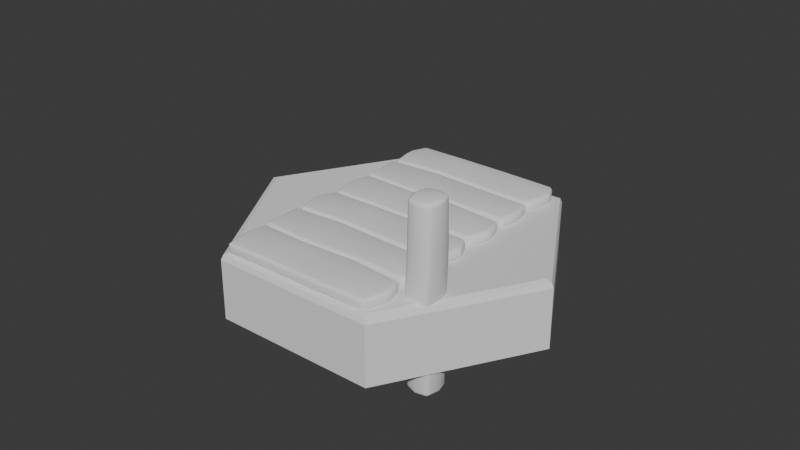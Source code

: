 # Source: SM_bridge.blend  (saved by Blender 4.3.34; exported with 4.5.12 LTS)
import bpy
from mathutils import Matrix  # noqa: F401  (used for matrix-valued properties, if any)

bpy.ops.wm.read_factory_settings(use_empty=True)
scene = bpy.context.scene
scene.name = 'Scene'

# ---- collections
col_collection = bpy.data.collections.new('Collection'); scene.collection.children.link(col_collection)

# ---- materials (node trees are filled in below, after node groups)
mat_material_001 = bpy.data.materials.new('Material.001')
mat_material_001.roughness = 1.0

# ---- node groups
ng_smooth_by_angle = bpy.data.node_groups.new('Smooth by Angle', 'GeometryNodeTree')
_s = ng_smooth_by_angle.interface.new_socket(name='Mesh', in_out='OUTPUT', socket_type='NodeSocketGeometry')
_s = ng_smooth_by_angle.interface.new_socket(name='Mesh', in_out='INPUT', socket_type='NodeSocketGeometry')
_s = ng_smooth_by_angle.interface.new_socket(name='Angle', in_out='INPUT', socket_type='NodeSocketFloat')
_s.subtype = 'ANGLE'
_s.default_value = 0.5236
_s.min_value = 0.0
_s.max_value = 3.142
_s.description = 'Maximum face angle for smooth edges'
_s = ng_smooth_by_angle.interface.new_socket(name='Ignore Sharpness', in_out='INPUT', socket_type='NodeSocketBool')
_s.force_non_field = True
ng_smooth_by_angle.description = 'Set the sharpness of mesh edges based on the angle between the neighboring faces'
ng_smooth_by_angle.is_modifier = True
_N = ng_smooth_by_angle.nodes; _L = ng_smooth_by_angle.links
n0 = _N.new('GeometryNodeSetShadeSmooth'); n0.name = 'Set Shade Smooth'; n0.location = (120, -80)
n0.domain = 'EDGE'
n1 = _N.new('GeometryNodeSetShadeSmooth'); n1.name = 'Set Shade Smooth.001'; n1.location = (300, -80)
n2 = _N.new('NodeGroupOutput'); n2.name = 'Group Output'; n2.location = (480, -80)
n3 = _N.new('GeometryNodeInputMeshEdgeAngle'); n3.name = 'Edge Angle'; n3.location = (-440, -240)
n4 = _N.new('NodeGroupInput'); n4.name = 'Group Input'; n4.location = (-80, -80)
n5 = _N.new('GeometryNodeInputEdgeSmooth'); n5.name = 'Is Edge Smooth'; n5.location = (-260, -120)
n6 = _N.new('GeometryNodeInputShadeSmooth'); n6.name = 'Is Shade Smooth'; n6.location = (-440, -397)
n7 = _N.new('FunctionNodeCompare'); n7.name = 'Compare'; n7.location = (-260, -260)
n7.operation = 'LESS_EQUAL'
n7.inputs[6].default_value = (0.0, 0.0, 0.0, 0.0)
n7.inputs[7].default_value = (0.0, 0.0, 0.0, 0.0)
n8 = _N.new('FunctionNodeBooleanMath'); n8.name = 'Boolean Math.001'; n8.location = (-80, -260)
n9 = _N.new('NodeGroupInput'); n9.name = 'Group Input.001'; n9.location = (-440, -329)
n10 = _N.new('NodeGroupInput'); n10.name = 'Group Input.002'; n10.location = (-259, -189)
n11 = _N.new('FunctionNodeBooleanMath'); n11.name = 'Boolean Math'; n11.location = (-80, -149)
n11.operation = 'OR'
n12 = _N.new('FunctionNodeBooleanMath'); n12.name = 'Boolean Math.002'; n12.location = (-260, -380)
n12.operation = 'OR'
n13 = _N.new('NodeGroupInput'); n13.name = 'Group Input.003'; n13.location = (-440, -460)
_L.new(n3.outputs[0], n7.inputs[0])
_L.new(n1.outputs[0], n2.inputs[0])
_L.new(n9.outputs[1], n7.inputs[1])
_L.new(n7.outputs[0], n8.inputs[0])
_L.new(n4.outputs[0], n0.inputs[0])
_L.new(n0.outputs[0], n1.inputs[0])
_L.new(n8.outputs[0], n0.inputs[2])
_L.new(n10.outputs[2], n11.inputs[1])
_L.new(n5.outputs[0], n11.inputs[0])
_L.new(n11.outputs[0], n0.inputs[1])
_L.new(n13.outputs[2], n12.inputs[1])
_L.new(n6.outputs[0], n12.inputs[0])
_L.new(n12.outputs[0], n8.inputs[1])
n2.is_active_output = True

# ---- material node trees
mat_material_001.use_nodes = True; mat_material_001.node_tree.nodes.clear()
_N = mat_material_001.node_tree.nodes; _L = mat_material_001.node_tree.links
n0 = _N.new('ShaderNodeBsdfPrincipled'); n0.name = 'Principled BSDF'; n0.location = (0, 300)
n0.inputs[2].default_value = 1.0
n0.inputs[13].default_value = 0.0
n1 = _N.new('ShaderNodeOutputMaterial'); n1.name = 'Material Output'; n1.location = (280, 300)
_L.new(n0.outputs[0], n1.inputs[0])
n1.is_active_output = True

# ---- world
world_world = bpy.data.worlds.new('World'); scene.world = world_world
world_world.use_nodes = True; world_world.node_tree.nodes.clear()
_N = world_world.node_tree.nodes; _L = world_world.node_tree.links
n0 = _N.new('ShaderNodeOutputWorld'); n0.name = 'World Output'; n0.location = (300, 300)
n1 = _N.new('ShaderNodeBackground'); n1.name = 'Background'; n1.location = (10, 300)
n1.inputs[0].default_value = (0.05088, 0.05088, 0.05088, 1.0)
_L.new(n1.outputs[0], n0.inputs[0])
n0.is_active_output = True
world_world.color = (0.05088, 0.05088, 0.05088)
world_world.sun_shadow_jitter_overblur = 0.0

# ---- meshes
me_cylinder = bpy.data.meshes.new('Cylinder')
me_cylinder.from_pydata([(0.0, 0.0, -5.0), (4.33, 0.0, -2.5), (4.33, 0.0, 2.5), (0.0, 0.0, 5.0), (-4.33, 0.0, 2.5), (-4.33, 0.0, -2.5), (0.0, 2.0, -4.769), (0.0, 1.8, -5.0), (0.0, 1.941, -4.932), (4.13, 2.0, -2.385), (4.33, 1.8, -2.5), (4.272, 1.941, -2.466), (4.13, 2.0, 2.385), (4.33, 1.8, 2.5), (4.272, 1.941, 2.466), (0.0, 2.0, 4.769), (0.0, 1.8, 5.0), (0.0, 1.941, 4.932), (-4.13, 2.0, 2.385), (-4.33, 1.8, 2.5), (-4.272, 1.941, 2.466), (-4.13, 2.0, -2.385), (-4.33, 1.8, -2.5), (-4.272, 1.941, -2.466)], [], [(5, 22, 7, 0), (2, 13, 16, 3), (3, 16, 19, 4), (4, 19, 22, 5), (0, 7, 10, 1), (1, 10, 13, 2), (10, 7, 8, 11), (11, 8, 6, 9), (13, 10, 11, 14), (14, 11, 9, 12), (16, 13, 14, 17), (17, 14, 12, 15), (19, 16, 17, 20), (20, 17, 15, 18), (22, 19, 20, 23), (23, 20, 18, 21), (7, 22, 23, 8), (8, 23, 21, 6), (9, 6, 21, 18, 15, 12)])
me_cylinder.polygons.foreach_set('use_smooth', [True] * 19)
_k = set([(0, 7), (1, 10), (2, 13), (3, 16), (4, 19), (5, 22), (6, 8), (6, 9), (6, 21), (7, 8), (7, 10), (7, 22), (8, 11), (8, 23), (9, 11), (9, 12), (10, 11), (10, 13), (11, 14), (12, 14), (12, 15), (13, 14), (13, 16), (14, 17), (15, 17), (15, 18), (16, 17), (16, 19), (17, 20), (18, 20), (18, 21), (19, 20), (19, 22), (20, 23), (21, 23), (22, 23)])
me_cylinder.attributes.new('sharp_edge', 'BOOLEAN', 'EDGE').data.foreach_set('value', [ (min(e.vertices), max(e.vertices)) in _k for e in me_cylinder.edges])
_uv = me_cylinder.uv_layers.new(name='UVMap')
_uv.uv.foreach_set('vector', [0.866, 0.188, 0.7983, 0.3052, 0.4728, 0.1173, 0.5405, 9.7e-05, 0.07173, 0.812, 0.1394, 0.6948, 0.4649, 0.8827, 0.3972, 0.9999, 0.5405, 0.9999, 0.4728, 0.8827, 0.7983, 0.6948, 0.866, 0.812, 0.9376, 0.6879, 0.8023, 0.6879, 0.8023, 0.3121, 0.9376, 0.3121, 0.3972, 9.7e-05, 0.4649, 0.1173, 0.1394, 0.3052, 0.07173, 0.188, 9.7e-05, 0.3121, 0.1354, 0.3121, 0.1354, 0.6879, 9.7e-05, 0.6879, 0.1394, 0.3052, 0.4649, 0.1173, 0.4684, 0.1285, 0.1473, 0.3139, 0.1473, 0.3139, 0.4684, 0.1285, 0.4688, 0.1415, 0.1584, 0.3208, 0.1354, 0.6879, 0.1354, 0.3121, 0.1469, 0.3146, 0.1469, 0.6854, 0.1469, 0.6854, 0.1469, 0.3146, 0.1584, 0.3208, 0.1584, 0.6792, 0.4649, 0.8827, 0.1394, 0.6948, 0.1473, 0.6861, 0.4684, 0.8715, 0.4684, 0.8715, 0.1473, 0.6861, 0.1584, 0.6792, 0.4688, 0.8585, 0.7983, 0.6948, 0.4728, 0.8827, 0.4693, 0.8715, 0.7904, 0.6861, 0.7904, 0.6861, 0.4693, 0.8715, 0.4688, 0.8585, 0.7793, 0.6792, 0.8023, 0.3121, 0.8023, 0.6879, 0.7908, 0.6854, 0.7908, 0.3146, 0.7908, 0.3146, 0.7908, 0.6854, 0.7793, 0.6792, 0.7793, 0.3208, 0.4728, 0.1173, 0.7983, 0.3052, 0.7904, 0.3139, 0.4693, 0.1285, 0.4693, 0.1285, 0.7904, 0.3139, 0.7793, 0.3208, 0.4688, 0.1415, 0.1584, 0.3208, 0.4688, 0.1415, 0.7793, 0.3208, 0.7793, 0.6792, 0.4688, 0.8585, 0.1584, 0.6792])
me_cylinder.materials.append(mat_material_001)
me_cylinder.update()
me_cylinder.normals_split_custom_set([tuple(v) for v in zip(*[iter([-0.5, 0.0, -0.866, -0.5, 0.0, -0.866, -0.5, 0.0, -0.866, -0.5, 0.0, -0.866, 0.5, 0.0, 0.866, 0.5, 0.0, 0.866, 0.5, 0.0, 0.866, 0.5, 0.0, 0.866, -0.5, 0.0, 0.866, -0.5, 0.0, 0.866, -0.5, 0.0, 0.866, -0.5, 0.0, 0.866, -1.0, 0.0, 0.0, -1.0, 0.0, 0.0, -1.0, 0.0, 0.0, -1.0, 0.0, 0.0, 0.5, 0.0, -0.866, 0.5, 0.0, -0.866, 0.5, 0.0, -0.866, 0.5, 0.0, -0.866, 1.0, 0.0, 0.0, 1.0, 0.0, 0.0, 1.0, 0.0, 0.0, 1.0, 0.0, 0.0, 0.4619, 0.3827, -0.8001, 0.4619, 0.3827, -0.8001, 0.4619, 0.3827, -0.8001, 0.4619, 0.3827, -0.8001, 0.1913, 0.9239, -0.3314, 0.1913, 0.9239, -0.3314, 0.1913, 0.9239, -0.3314, 0.1913, 0.9239, -0.3314, 0.9239, 0.3827, 0.0, 0.9239, 0.3827, 0.0, 0.9239, 0.3827, 0.0, 0.9239, 0.3827, 0.0, 0.3827, 0.9239, 0.0, 0.3827, 0.9239, 0.0, 0.3827, 0.9239, 0.0, 0.3827, 0.9239, 0.0, 0.4619, 0.3827, 0.8001, 0.4619, 0.3827, 0.8001, 0.4619, 0.3827, 0.8001, 0.4619, 0.3827, 0.8001, 0.1913, 0.9239, 0.3314, 0.1913, 0.9239, 0.3314, 0.1913, 0.9239, 0.3314, 0.1913, 0.9239, 0.3314, -0.4619, 0.3827, 0.8001, -0.4619, 0.3827, 0.8001, -0.4619, 0.3827, 0.8001, -0.4619, 0.3827, 0.8001, -0.1913, 0.9239, 0.3314, -0.1913, 0.9239, 0.3314, -0.1913, 0.9239, 0.3314, -0.1913, 0.9239, 0.3314, -0.9239, 0.3827, 0.0, -0.9239, 0.3827, 0.0, -0.9239, 0.3827, 0.0, -0.9239, 0.3827, 0.0, -0.3827, 0.9239, 0.0, -0.3827, 0.9239, 0.0, -0.3827, 0.9239, 0.0, -0.3827, 0.9239, 0.0, -0.4619, 0.3827, -0.8001, -0.4619, 0.3827, -0.8001, -0.4619, 0.3827, -0.8001, -0.4619, 0.3827, -0.8001, -0.1913, 0.9239, -0.3314, -0.1913, 0.9239, -0.3314, -0.1913, 0.9239, -0.3314, -0.1913, 0.9239, -0.3314, 0.0, 1.0, 0.0, 0.0, 1.0, 0.0, 0.0, 1.0, 0.0, 0.0, 1.0, 0.0, 0.0, 1.0, 0.0, 0.0, 1.0, 0.0])] * 3)])
me_cube_012 = bpy.data.meshes.new('Cube.012')
me_cube_012.from_pydata([(-2.331, -14.64, 2.16), (-2.331, -14.64, 2.493), (-2.331, -13.43, 2.16), (-2.331, -13.43, 2.493), (1.585, -14.62, 2.16), (1.585, -14.62, 2.493), (1.598, -13.4, 2.16), (1.598, -13.4, 2.493), (0.2855, -13.36, 2.16), (-1.023, -13.29, 2.16), (-1.023, -13.29, 2.493), (0.2855, -13.36, 2.493), (-1.023, -14.69, 2.16), (0.2855, -14.58, 2.16), (0.2855, -14.58, 2.493), (-1.023, -14.69, 2.493), (-2.302, -14.11, 2.16), (-2.302, -14.11, 2.493), (1.651, -13.97, 2.16), (1.651, -13.97, 2.493), (0.2855, -14.11, 2.493), (-1.023, -14.11, 2.493), (-1.023, -14.11, 2.16), (0.2855, -14.11, 2.16), (-2.215, -16.11, 2.16), (-2.215, -16.11, 2.493), (-2.22, -14.7, 2.16), (-2.22, -14.7, 2.493), (1.529, -16.03, 2.16), (1.529, -16.03, 2.493), (1.598, -14.77, 2.16), (1.598, -14.77, 2.493), (0.2855, -14.63, 2.16), (-1.023, -14.73, 2.16), (-1.023, -14.73, 2.493), (0.2855, -14.63, 2.493), (-1.023, -16.07, 2.16), (0.2855, -16.09, 2.16), (0.2855, -16.09, 2.493), (-1.023, -16.07, 2.493), (-2.308, -15.51, 2.16), (-2.308, -15.51, 2.493), (1.696, -15.44, 2.16), (1.696, -15.44, 2.493), (0.2855, -15.47, 2.493), (-1.023, -15.47, 2.493), (-1.023, -15.47, 2.16), (0.2855, -15.47, 2.16), (-2.317, -15.23, 2.493), (1.701, -15.26, 2.16), (-2.317, -15.23, 2.16), (1.701, -15.26, 2.493), (0.2855, -15.24, 2.493), (-1.023, -15.22, 2.493), (-1.023, -15.22, 2.16), (0.2855, -15.24, 2.16), (-2.281, -13.35, 2.16), (-2.281, -13.35, 2.493), (-2.22, -11.98, 2.16), (-2.22, -11.98, 2.493), (1.529, -13.32, 2.16), (1.529, -13.32, 2.493), (1.524, -11.95, 2.16), (1.524, -11.95, 2.493), (0.2855, -11.93, 2.16), (-1.023, -11.94, 2.16), (-1.023, -11.94, 2.493), (0.2855, -11.93, 2.493), (-1.023, -13.23, 2.16), (0.3725, -13.29, 2.16), (0.3725, -13.29, 2.493), (-1.023, -13.23, 2.493), (-2.374, -12.77, 2.16), (-2.374, -12.77, 2.493), (1.625, -12.89, 2.16), (1.625, -12.89, 2.493), (0.2855, -12.67, 2.493), (-1.023, -12.68, 2.493), (-1.023, -12.68, 2.16), (0.2855, -12.67, 2.16), (-2.383, -12.48, 2.493), (1.707, -12.41, 2.16), (-2.383, -12.48, 2.16), (1.707, -12.41, 2.493), (0.2855, -12.44, 2.493), (-1.023, -12.43, 2.493), (-1.023, -12.43, 2.16), (0.2855, -12.44, 2.16)], [], [(16, 17, 3, 2), (8, 11, 7, 6), (18, 19, 5, 4), (12, 15, 1, 0), (23, 18, 4, 13), (21, 17, 1, 15), (19, 20, 14, 5), (20, 21, 15, 14), (16, 22, 12, 0), (22, 23, 13, 12), (4, 5, 14, 13), (13, 14, 15, 12), (2, 3, 10, 9), (9, 10, 11, 8), (9, 8, 23, 22), (2, 9, 22, 16), (11, 10, 21, 20), (7, 11, 20, 19), (10, 3, 17, 21), (8, 6, 18, 23), (6, 7, 19, 18), (0, 1, 17, 16), (50, 48, 27, 26), (32, 35, 31, 30), (42, 43, 29, 28), (36, 39, 25, 24), (47, 42, 28, 37), (45, 41, 25, 39), (43, 44, 38, 29), (44, 45, 39, 38), (40, 46, 36, 24), (46, 47, 37, 36), (28, 29, 38, 37), (37, 38, 39, 36), (26, 27, 34, 33), (33, 34, 35, 32), (54, 55, 47, 46), (50, 54, 46, 40), (52, 53, 45, 44), (51, 52, 44, 43), (53, 48, 41, 45), (55, 49, 42, 47), (49, 51, 43, 42), (24, 25, 41, 40), (30, 31, 51, 49), (32, 30, 49, 55), (34, 27, 48, 53), (31, 35, 52, 51), (35, 34, 53, 52), (26, 33, 54, 50), (33, 32, 55, 54), (40, 41, 48, 50), (82, 80, 59, 58), (64, 67, 63, 62), (74, 75, 61, 60), (68, 71, 57, 56), (79, 74, 60, 69), (77, 73, 57, 71), (75, 76, 70, 61), (76, 77, 71, 70), (72, 78, 68, 56), (78, 79, 69, 68), (60, 61, 70, 69), (69, 70, 71, 68), (58, 59, 66, 65), (65, 66, 67, 64), (86, 87, 79, 78), (82, 86, 78, 72), (84, 85, 77, 76), (83, 84, 76, 75), (85, 80, 73, 77), (87, 81, 74, 79), (81, 83, 75, 74), (56, 57, 73, 72), (62, 63, 83, 81), (64, 62, 81, 87), (66, 59, 80, 85), (63, 67, 84, 83), (67, 66, 85, 84), (58, 65, 86, 82), (65, 64, 87, 86), (72, 73, 80, 82)])
me_cube_012.polygons.foreach_set('use_smooth', [True] * 82)
_uv = me_cube_012.uv_layers.new(name='UVMap')
_uv.uv.foreach_set('vector', [0.375, 0.1042, 0.625, 0.1042, 0.625, 0.25, 0.375, 0.25, 0.375, 0.4167, 0.625, 0.4167, 0.625, 0.5078, 0.375, 0.5078, 0.375, 0.6188, 0.625, 0.6188, 0.6254, 0.7457, 0.3746, 0.7457, 0.375, 0.9167, 0.625, 0.9167, 0.625, 1.0, 0.375, 1.0, 0.2917, 0.6458, 0.375, 0.6188, 0.3746, 0.7457, 0.2917, 0.75, 0.7917, 0.6458, 0.875, 0.6458, 0.875, 0.75, 0.7917, 0.75, 0.625, 0.6188, 0.7083, 0.6458, 0.7083, 0.75, 0.6254, 0.7457, 0.7083, 0.6458, 0.7917, 0.6458, 0.7917, 0.75, 0.7083, 0.75, 0.125, 0.6458, 0.2083, 0.6458, 0.2083, 0.75, 0.125, 0.75, 0.2083, 0.6458, 0.2917, 0.6458, 0.2917, 0.75, 0.2083, 0.75, 0.3746, 0.7457, 0.6254, 0.7457, 0.625, 0.8333, 0.375, 0.8333, 0.375, 0.8333, 0.625, 0.8333, 0.625, 0.9167, 0.375, 0.9167, 0.375, 0.25, 0.625, 0.25, 0.625, 0.3333, 0.375, 0.3333, 0.375, 0.3333, 0.625, 0.3333, 0.625, 0.4167, 0.375, 0.4167, 0.2083, 0.5, 0.2917, 0.5, 0.2917, 0.6458, 0.2083, 0.6458, 0.125, 0.5, 0.2083, 0.5, 0.2083, 0.6458, 0.125, 0.6458, 0.7083, 0.5, 0.7917, 0.5, 0.7917, 0.6458, 0.7083, 0.6458, 0.625, 0.5078, 0.7083, 0.5, 0.7083, 0.6458, 0.625, 0.6188, 0.7917, 0.5, 0.875, 0.5, 0.875, 0.6458, 0.7917, 0.6458, 0.2917, 0.5, 0.375, 0.5078, 0.375, 0.6188, 0.2917, 0.6458, 0.375, 0.5078, 0.625, 0.5078, 0.625, 0.6188, 0.375, 0.6188, 0.375, 0.0, 0.625, 0.0, 0.625, 0.1042, 0.375, 0.1042, 0.375, 0.1487, 0.625, 0.1487, 0.625, 0.25, 0.375, 0.25, 0.375, 0.4167, 0.625, 0.4167, 0.625, 0.5078, 0.375, 0.5078, 0.375, 0.6188, 0.625, 0.6188, 0.6254, 0.7457, 0.3746, 0.7457, 0.375, 0.9167, 0.625, 0.9167, 0.625, 1.0, 0.375, 1.0, 0.2917, 0.6458, 0.375, 0.6188, 0.3746, 0.7457, 0.2917, 0.75, 0.7917, 0.6458, 0.875, 0.6458, 0.875, 0.75, 0.7917, 0.75, 0.625, 0.6188, 0.7083, 0.6458, 0.7083, 0.75, 0.6254, 0.7457, 0.7083, 0.6458, 0.7917, 0.6458, 0.7917, 0.75, 0.7083, 0.75, 0.125, 0.6458, 0.2083, 0.6458, 0.2083, 0.75, 0.125, 0.75, 0.2083, 0.6458, 0.2917, 0.6458, 0.2917, 0.75, 0.2083, 0.75, 0.3746, 0.7457, 0.6254, 0.7457, 0.625, 0.8333, 0.375, 0.8333, 0.375, 0.8333, 0.625, 0.8333, 0.625, 0.9167, 0.375, 0.9167, 0.375, 0.25, 0.625, 0.25, 0.625, 0.3333, 0.375, 0.3333, 0.375, 0.3333, 0.625, 0.3333, 0.625, 0.4167, 0.375, 0.4167, 0.2083, 0.6013, 0.2917, 0.6013, 0.2917, 0.6458, 0.2083, 0.6458, 0.125, 0.6013, 0.2083, 0.6013, 0.2083, 0.6458, 0.125, 0.6458, 0.7083, 0.6013, 0.7917, 0.6013, 0.7917, 0.6458, 0.7083, 0.6458, 0.625, 0.5849, 0.7083, 0.6013, 0.7083, 0.6458, 0.625, 0.6188, 0.7917, 0.6013, 0.875, 0.6013, 0.875, 0.6458, 0.7917, 0.6458, 0.2917, 0.6013, 0.375, 0.5849, 0.375, 0.6188, 0.2917, 0.6458, 0.375, 0.5849, 0.625, 0.5849, 0.625, 0.6188, 0.375, 0.6188, 0.375, 0.0, 0.625, 0.0, 0.625, 0.1042, 0.375, 0.1042, 0.375, 0.5078, 0.625, 0.5078, 0.625, 0.5849, 0.375, 0.5849, 0.2917, 0.5, 0.375, 0.5078, 0.375, 0.5849, 0.2917, 0.6013, 0.7917, 0.5, 0.875, 0.5, 0.875, 0.6013, 0.7917, 0.6013, 0.625, 0.5078, 0.7083, 0.5, 0.7083, 0.6013, 0.625, 0.5849, 0.7083, 0.5, 0.7917, 0.5, 0.7917, 0.6013, 0.7083, 0.6013, 0.125, 0.5, 0.2083, 0.5, 0.2083, 0.6013, 0.125, 0.6013, 0.2083, 0.5, 0.2917, 0.5, 0.2917, 0.6013, 0.2083, 0.6013, 0.375, 0.1042, 0.625, 0.1042, 0.625, 0.1487, 0.375, 0.1487, 0.375, 0.1487, 0.625, 0.1487, 0.625, 0.25, 0.375, 0.25, 0.375, 0.4167, 0.625, 0.4167, 0.6275, 0.5052, 0.3725, 0.5052, 0.3749, 0.6547, 0.6251, 0.6547, 0.6254, 0.7457, 0.3746, 0.7457, 0.375, 0.9167, 0.625, 0.9167, 0.625, 1.0, 0.375, 1.0, 0.2917, 0.6458, 0.3749, 0.6547, 0.3746, 0.7457, 0.2975, 0.7497, 0.7917, 0.6458, 0.875, 0.6458, 0.875, 0.75, 0.7917, 0.75, 0.6251, 0.6547, 0.7083, 0.6458, 0.7025, 0.7497, 0.6254, 0.7457, 0.7083, 0.6458, 0.7917, 0.6458, 0.7917, 0.75, 0.7025, 0.7497, 0.125, 0.6458, 0.2083, 0.6458, 0.2083, 0.75, 0.125, 0.75, 0.2083, 0.6458, 0.2917, 0.6458, 0.2975, 0.7497, 0.2083, 0.75, 0.3746, 0.7457, 0.6254, 0.7457, 0.625, 0.8272, 0.375, 0.8272, 0.375, 0.8272, 0.625, 0.8272, 0.625, 0.9167, 0.375, 0.9167, 0.375, 0.25, 0.625, 0.25, 0.625, 0.3333, 0.375, 0.3333, 0.375, 0.3333, 0.625, 0.3333, 0.625, 0.4167, 0.375, 0.4167, 0.2083, 0.6013, 0.2917, 0.6013, 0.2917, 0.6458, 0.2083, 0.6458, 0.125, 0.6013, 0.2083, 0.6013, 0.2083, 0.6458, 0.125, 0.6458, 0.7083, 0.6013, 0.7917, 0.6013, 0.7917, 0.6458, 0.7083, 0.6458, 0.625, 0.5849, 0.7083, 0.6013, 0.7083, 0.6458, 0.6251, 0.6547, 0.7917, 0.6013, 0.875, 0.6013, 0.875, 0.6458, 0.7917, 0.6458, 0.2917, 0.6013, 0.375, 0.5849, 0.3749, 0.6547, 0.2917, 0.6458, 0.375, 0.5849, 0.625, 0.5849, 0.6251, 0.6547, 0.3749, 0.6547, 0.375, 0.0, 0.625, 0.0, 0.625, 0.1042, 0.375, 0.1042, 0.3725, 0.5052, 0.6275, 0.5052, 0.625, 0.5849, 0.375, 0.5849, 0.2917, 0.5, 0.3725, 0.5052, 0.375, 0.5849, 0.2917, 0.6013, 0.7917, 0.5, 0.875, 0.5, 0.875, 0.6013, 0.7917, 0.6013, 0.6275, 0.5052, 0.7083, 0.5, 0.7083, 0.6013, 0.625, 0.5849, 0.7083, 0.5, 0.7917, 0.5, 0.7917, 0.6013, 0.7083, 0.6013, 0.125, 0.5, 0.2083, 0.5, 0.2083, 0.6013, 0.125, 0.6013, 0.2083, 0.5, 0.2917, 0.5, 0.2917, 0.6013, 0.2083, 0.6013, 0.375, 0.1042, 0.625, 0.1042, 0.625, 0.1487, 0.375, 0.1487])
me_cube_012.update()
me_cube_013 = bpy.data.meshes.new('Cube.013')
me_cube_013.from_pydata([(1.786, -15.59, -0.4973), (1.782, -15.57, 4.82), (1.786, -14.81, -0.4973), (1.786, -14.81, 4.861), (2.476, -15.59, -0.5601), (2.48, -15.57, 4.82), (2.476, -14.81, -0.5601), (2.476, -14.81, 4.861), (1.697, -15.2, -0.4973), (1.697, -15.2, 4.861), (2.565, -15.2, -0.5601), (2.565, -15.2, 4.861), (2.131, -14.73, -0.5601), (2.131, -14.73, 4.861), (2.131, -15.66, -0.5601), (2.131, -15.64, 4.82), (2.131, -15.2, 4.861), (2.131, -15.2, -0.5601), (1.822, -15.59, 0.7952), (1.786, -15.67, 2.344), (1.768, -15.58, 3.754), (1.767, -14.78, 3.639), (1.786, -14.81, 2.151), (1.822, -14.87, 0.7952), (2.476, -14.77, 3.506), (2.476, -14.81, 2.151), (2.512, -14.87, 0.7952), (2.476, -15.58, 3.639), (2.476, -15.67, 2.344), (2.512, -15.59, 0.7952), (2.565, -15.18, 3.643), (2.565, -15.2, 2.151), (2.601, -15.2, 0.7952), (1.68, -15.18, 3.762), (1.697, -15.2, 2.151), (1.733, -15.2, 0.7952), (2.131, -15.66, 3.639), (2.131, -15.75, 2.344), (2.131, -15.66, 0.7952), (2.131, -14.68, 3.506), (2.131, -14.73, 2.151), (2.131, -14.79, 0.7952)], [], [(33, 9, 3, 21), (39, 13, 7, 24), (30, 11, 5, 27), (36, 15, 1, 20), (17, 10, 4, 14), (16, 9, 1, 15), (13, 3, 9, 16), (12, 6, 10, 17), (24, 7, 11, 30), (20, 1, 9, 33), (2, 12, 17, 8), (7, 13, 16, 11), (11, 16, 15, 5), (8, 17, 14, 0), (27, 5, 15, 36), (21, 3, 13, 39), (2, 23, 41, 12), (23, 22, 40, 41), (22, 21, 39, 40), (4, 29, 38, 14), (29, 28, 37, 38), (28, 27, 36, 37), (0, 18, 35, 8), (18, 19, 34, 35), (19, 20, 33, 34), (6, 26, 32, 10), (26, 25, 31, 32), (25, 24, 30, 31), (14, 38, 18, 0), (38, 37, 19, 18), (37, 36, 20, 19), (10, 32, 29, 4), (32, 31, 28, 29), (31, 30, 27, 28), (12, 41, 26, 6), (41, 40, 25, 26), (40, 39, 24, 25), (8, 35, 23, 2), (35, 34, 22, 23), (34, 33, 21, 22)])
me_cube_013.polygons.foreach_set('use_smooth', [True] * 40)
_uv = me_cube_013.uv_layers.new(name='UVMap')
_uv.uv.foreach_set('vector', [0.5743, 0.125, 0.625, 0.125, 0.625, 0.25, 0.5686, 0.25, 0.5625, 0.375, 0.625, 0.375, 0.625, 0.5, 0.5625, 0.5, 0.5688, 0.625, 0.625, 0.625, 0.6231, 0.7436, 0.5686, 0.7494, 0.5686, 0.875, 0.6231, 0.875, 0.6231, 1.003, 0.574, 1.001, 0.25, 0.625, 0.375, 0.625, 0.375, 0.75, 0.25, 0.75, 0.75, 0.625, 0.875, 0.625, 0.875, 0.7438, 0.75, 0.7438, 0.75, 0.5, 0.875, 0.5, 0.875, 0.625, 0.75, 0.625, 0.25, 0.5, 0.375, 0.5, 0.375, 0.625, 0.25, 0.625, 0.5625, 0.5, 0.625, 0.5, 0.625, 0.625, 0.5688, 0.625, 0.574, 0.00121, 0.6231, 0.006402, 0.625, 0.125, 0.5743, 0.125, 0.125, 0.5, 0.25, 0.5, 0.25, 0.625, 0.125, 0.625, 0.625, 0.5, 0.75, 0.5, 0.75, 0.625, 0.625, 0.625, 0.625, 0.625, 0.75, 0.625, 0.75, 0.7438, 0.6231, 0.7436, 0.125, 0.625, 0.25, 0.625, 0.25, 0.75, 0.125, 0.75, 0.5686, 0.7494, 0.6231, 0.7436, 0.6231, 0.875, 0.5686, 0.875, 0.5686, 0.25, 0.625, 0.25, 0.625, 0.375, 0.5625, 0.375, 0.375, 0.25, 0.4375, 0.25, 0.4375, 0.375, 0.375, 0.375, 0.4375, 0.25, 0.5, 0.25, 0.5, 0.375, 0.4375, 0.375, 0.5, 0.25, 0.5686, 0.25, 0.5625, 0.375, 0.5, 0.375, 0.375, 0.75, 0.4375, 0.75, 0.4375, 0.875, 0.375, 0.875, 0.4375, 0.75, 0.5089, 0.75, 0.5089, 0.875, 0.4375, 0.875, 0.5089, 0.75, 0.5686, 0.7494, 0.5686, 0.875, 0.5089, 0.875, 0.375, 0.0, 0.4375, 0.0, 0.4375, 0.125, 0.375, 0.125, 0.4375, 0.0, 0.5089, 0.0, 0.5, 0.125, 0.4375, 0.125, 0.5089, 0.0, 0.574, 0.00121, 0.5743, 0.125, 0.5, 0.125, 0.375, 0.5, 0.4375, 0.5, 0.4375, 0.625, 0.375, 0.625, 0.4375, 0.5, 0.5, 0.5, 0.5, 0.625, 0.4375, 0.625, 0.5, 0.5, 0.5625, 0.5, 0.5688, 0.625, 0.5, 0.625, 0.375, 0.875, 0.4375, 0.875, 0.4375, 1.0, 0.375, 1.0, 0.4375, 0.875, 0.5089, 0.875, 0.5089, 1.0, 0.4375, 1.0, 0.5089, 0.875, 0.5686, 0.875, 0.574, 1.001, 0.5089, 1.0, 0.375, 0.625, 0.4375, 0.625, 0.4375, 0.75, 0.375, 0.75, 0.4375, 0.625, 0.5, 0.625, 0.5089, 0.75, 0.4375, 0.75, 0.5, 0.625, 0.5688, 0.625, 0.5686, 0.7494, 0.5089, 0.75, 0.375, 0.375, 0.4375, 0.375, 0.4375, 0.5, 0.375, 0.5, 0.4375, 0.375, 0.5, 0.375, 0.5, 0.5, 0.4375, 0.5, 0.5, 0.375, 0.5625, 0.375, 0.5625, 0.5, 0.5, 0.5, 0.375, 0.125, 0.4375, 0.125, 0.4375, 0.25, 0.375, 0.25, 0.4375, 0.125, 0.5, 0.125, 0.5, 0.25, 0.4375, 0.25, 0.5, 0.125, 0.5743, 0.125, 0.5686, 0.25, 0.5, 0.25])
me_cube_013.update()
me_cube_014 = bpy.data.meshes.new('Cube.014')
me_cube_014.from_pydata([(1.525, -16.18, 1.326), (1.525, -16.18, 2.126), (1.525, -7.636, 1.326), (1.525, -7.636, 2.126), (2.177, -16.18, 1.326), (2.177, -16.18, 2.126), (2.177, -7.636, 1.326), (2.177, -7.636, 2.126)], [], [(0, 1, 3, 2), (2, 3, 7, 6), (6, 7, 5, 4), (4, 5, 1, 0), (2, 6, 4, 0), (7, 3, 1, 5)])
me_cube_014.polygons.foreach_set('use_smooth', [True] * 6)
_uv = me_cube_014.uv_layers.new(name='UVMap')
_uv.uv.foreach_set('vector', [0.375, 0.0, 0.625, 0.0, 0.625, 0.25, 0.375, 0.25, 0.375, 0.25, 0.625, 0.25, 0.625, 0.5, 0.375, 0.5, 0.375, 0.5, 0.625, 0.5, 0.625, 0.75, 0.375, 0.75, 0.375, 0.75, 0.625, 0.75, 0.625, 1.0, 0.375, 1.0, 0.125, 0.5, 0.375, 0.5, 0.375, 0.75, 0.125, 0.75, 0.625, 0.5, 0.875, 0.5, 0.875, 0.75, 0.625, 0.75])
me_cube_014.update()
me_cube_015 = bpy.data.meshes.new('Cube.015')
me_cube_015.from_pydata([(1.525, -16.18, 1.326), (1.525, -16.18, 2.126), (1.525, -11.16, 1.326), (1.525, -11.16, 2.126), (2.177, -16.18, 1.326), (2.177, -16.18, 2.126), (2.177, -11.16, 1.326), (2.177, -11.16, 2.126)], [], [(0, 1, 3, 2), (2, 3, 7, 6), (6, 7, 5, 4), (4, 5, 1, 0), (2, 6, 4, 0), (7, 3, 1, 5)])
me_cube_015.polygons.foreach_set('use_smooth', [True] * 6)
_uv = me_cube_015.uv_layers.new(name='UVMap')
_uv.uv.foreach_set('vector', [0.375, 0.0, 0.625, 0.0, 0.625, 0.25, 0.375, 0.25, 0.375, 0.25, 0.625, 0.25, 0.625, 0.5, 0.375, 0.5, 0.375, 0.5, 0.625, 0.5, 0.625, 0.75, 0.375, 0.75, 0.375, 0.75, 0.625, 0.75, 0.625, 1.0, 0.375, 1.0, 0.125, 0.5, 0.375, 0.5, 0.375, 0.75, 0.125, 0.75, 0.625, 0.5, 0.875, 0.5, 0.875, 0.75, 0.625, 0.75])
me_cube_015.update()

# ---- objects
ob_tuile = bpy.data.objects.new('tuile', me_cylinder)
ob_cube = bpy.data.objects.new('Cube', me_cube_012)
ob_cube_001 = bpy.data.objects.new('Cube.001', me_cube_013)
ob_cube_002 = bpy.data.objects.new('Cube.002', me_cube_014)
ob_cube_003 = bpy.data.objects.new('Cube.003', me_cube_015)

# ---- transforms, parenting, visibility, modifiers, constraints
ob_tuile.location = (-0.0627, -11.93, 0.2034)
ob_tuile.rotation_euler = (1.571, -0.0, 0.5248)
ob_cube.location = (0.3016, 0.0, 0.0)
ob_cube.scale = (1.24, 1.0, 1.0)
_m = ob_cube.modifiers.new('Bevel', 'BEVEL')
_m.segments = 3
_m = ob_cube.modifiers.new('Array', 'ARRAY')
_m.relative_offset_displace = (0.0, 1.0, 0.0)
_m = ob_cube.modifiers.new('Smooth by Angle', 'NODES')
_m.node_group = ng_smooth_by_angle
_m.use_pin_to_last = True
_m.show_group_selector = False
ob_cube_001.location = (0.7289, 0.7935, 0.0)
_m = ob_cube_001.modifiers.new('Bevel', 'BEVEL')
_m.segments = 3
_m = ob_cube_001.modifiers.new('Smooth by Angle', 'NODES')
_m.node_group = ng_smooth_by_angle
_m.use_pin_to_last = True
_m.show_group_selector = False
ob_cube_002.location = (0.2053, -2.618e-11, 0.03332)
_m = ob_cube_002.modifiers.new('Bevel', 'BEVEL')
_m.segments = 3
_m = ob_cube_002.modifiers.new('Array', 'ARRAY')
_m.relative_offset_displace = (-6.6, 0.0, 0.0)
_m = ob_cube_002.modifiers.new('Smooth by Angle', 'NODES')
_m.node_group = ng_smooth_by_angle
_m.use_pin_to_last = True
_m.show_group_selector = False
ob_cube_003.location = (-13.8, -11.34, -0.782)
ob_cube_003.rotation_euler = (0.0, -0.0, 1.571)
_m = ob_cube_003.modifiers.new('Bevel', 'BEVEL')
_m.segments = 3
_m = ob_cube_003.modifiers.new('Array', 'ARRAY')
_m.count = 3
_m.relative_offset_displace = (-3.75, 0.0, 0.0)
_m = ob_cube_003.modifiers.new('Smooth by Angle', 'NODES')
_m.node_group = ng_smooth_by_angle
_m.use_pin_to_last = True
_m.show_group_selector = False

# ---- collection membership
col_collection.objects.link(ob_tuile)
col_collection.objects.link(ob_cube)
col_collection.objects.link(ob_cube_001)
col_collection.objects.link(ob_cube_002)
col_collection.objects.link(ob_cube_003)

# ---- scene / render settings (as saved in the file)
scene.frame_start = 1; scene.frame_end = 250; scene.frame_set(2)
scene.render.engine = 'BLENDER_EEVEE_NEXT'
bpy.context.view_layer.update()

# ---- added for rendering (the .blend has no active camera and no usable light): camera, sun
cam_auto = bpy.data.cameras.new('AutoCamera')
cam_auto.lens = 50.0
cam_auto.sensor_width = 36.0
cam_auto.clip_end = 1000.0
ob_auto_camera = bpy.data.objects.new('AutoCamera', cam_auto)
scene.collection.objects.link(ob_auto_camera)
ob_auto_camera.location = (17.36, -32.8406, 16.0887)
ob_auto_camera.rotation_euler = (1.09748, -7.21219e-08, 0.694738)
scene.camera = ob_auto_camera
light_auto_sun = bpy.data.lights.new('AutoSun', 'SUN')
light_auto_sun.energy = 3.0
light_auto_sun.angle = 0.0523599
ob_auto_sun = bpy.data.objects.new('AutoSun', light_auto_sun)
scene.collection.objects.link(ob_auto_sun)
ob_auto_sun.rotation_euler = (0.872665, 0.174533, 0.523599)
bpy.context.view_layer.update()
